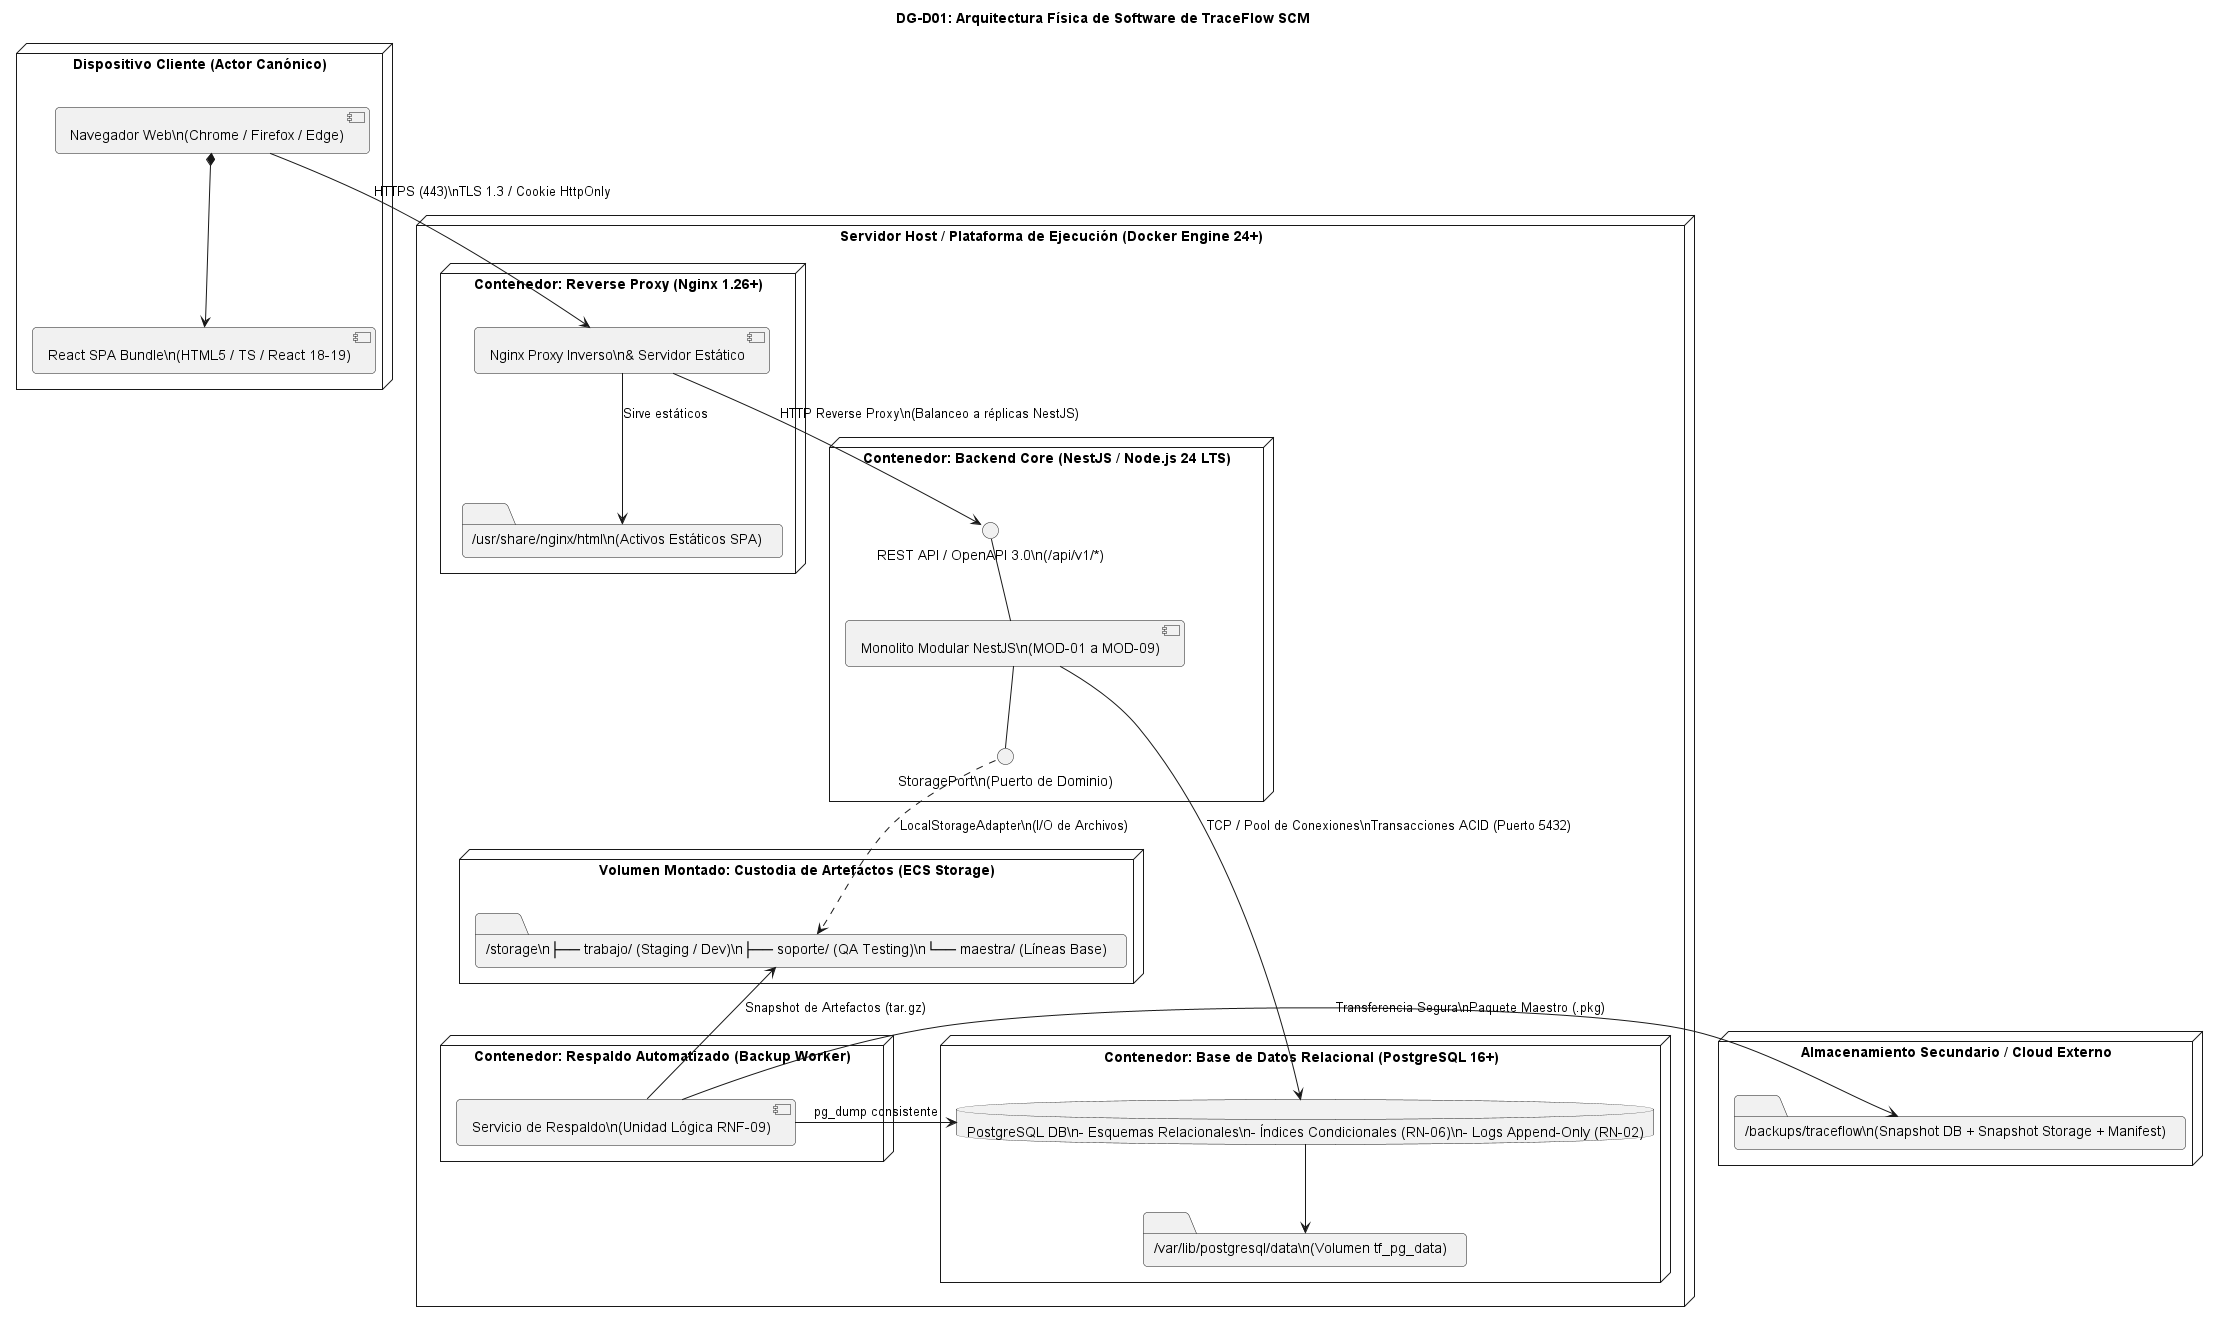

The diagram above was rendered by PlantUML. Its source (embedded in the PNG):
@startuml
skinparam shadowing false
skinparam roundcorner 8
skinparam defaultFontName Arial

title <b>DG-D01: Arquitectura Física de Software de TraceFlow SCM</b>

node "Dispositivo Cliente (Actor Canónico)" as ClientDevice {
    component [Navegador Web\\n(Chrome / Firefox / Edge)] as Browser
    artifact [React SPA Bundle\\n(HTML5 / TS / React 18-19)] as SPAApp
    Browser *-down-> SPAApp
}

node "Servidor Host / Plataforma de Ejecución (Docker Engine 24+)" as AppServer {
    
    node "Contenedor: Reverse Proxy (Nginx 1.26+)" as NginxContainer {
        component [Nginx Proxy Inverso\\n& Servidor Estático] as NginxEngine
        folder "/usr/share/nginx/html\\n(Activos Estáticos SPA)" as StaticFolder
        NginxEngine -down-> StaticFolder : Sirve estáticos
    }

    node "Contenedor: Backend Core (NestJS / Node.js 24 LTS)" as BackendContainer {
        component [Monolito Modular NestJS\\n(MOD-01 a MOD-09)] as ModularMonolith
        interface "REST API / OpenAPI 3.0\\n(/api/v1/*)" as RestInterface
        interface "StoragePort\\n(Puerto de Dominio)" as StoragePortInterface
        ModularMonolith -up- RestInterface
        ModularMonolith -down- StoragePortInterface
    }

    node "Contenedor: Base de Datos Relacional (PostgreSQL 16+)" as DBContainer {
        database "PostgreSQL DB\\n- Esquemas Relacionales\\n- Índices Condicionales (RN-06)\\n- Logs Append-Only (RN-02)" as PostgresDB
        folder "/var/lib/postgresql/data\\n(Volumen tf_pg_data)" as DBVolume
        PostgresDB -down-> DBVolume
    }

    node "Volumen Montado: Custodia de Artefactos (ECS Storage)" as StorageVolume {
        folder "/storage\\n├── trabajo/ (Staging / Dev)\\n├── soporte/ (QA Testing)\\n└── maestra/ (Líneas Base)" as PhysicalStorage
    }

    node "Contenedor: Respaldo Automatizado (Backup Worker)" as BackupContainer {
        component [Servicio de Respaldo\\n(Unidad Lógica RNF-09)] as BackupService
    }
}

node "Almacenamiento Secundario / Cloud Externo" as ExternalStorage {
    folder "/backups/traceflow\\n(Snapshot DB + Snapshot Storage + Manifest)" as RemoteBackups
}

Browser --> NginxEngine : HTTPS (443)\\nTLS 1.3 / Cookie HttpOnly
NginxEngine --> RestInterface : HTTP Reverse Proxy\\n(Balanceo a réplicas NestJS)
ModularMonolith --> PostgresDB : TCP / Pool de Conexiones\\nTransacciones ACID (Puerto 5432)
StoragePortInterface ..> PhysicalStorage : LocalStorageAdapter\\n(I/O de Archivos)
BackupService -left-> PostgresDB : pg_dump consistente
BackupService -up-> PhysicalStorage : Snapshot de Artefactos (tar.gz)
BackupService -right-> RemoteBackups : Transferencia Segura\\nPaquete Maestro (.pkg)

@enduml